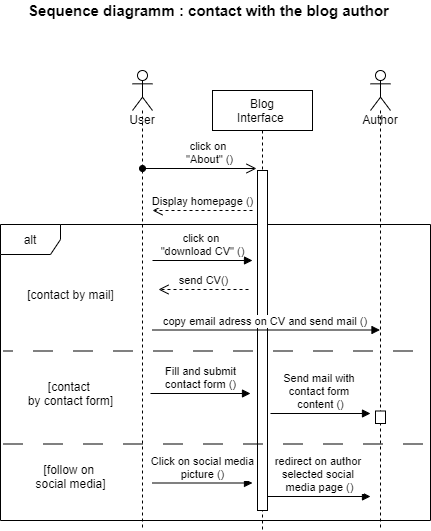

The diagram above was exported from draw.io. Its source (the exported page's mxGraphModel, read from the mxfile embedded in the PNG):
<mxGraphModel dx="1086" dy="806" grid="1" gridSize="10" guides="1" tooltips="1" connect="1" arrows="1" fold="1" page="1" pageScale="1" pageWidth="1169" pageHeight="827" background="#ffffff" math="0" shadow="0">
  <root>
    <mxCell id="0" />
    <mxCell id="1" parent="0" />
    <mxCell id="cHthAg7IN_9KQG_n1cKa-1" value="alt" style="shape=umlFrame;whiteSpace=wrap;html=1;" parent="1" vertex="1">
      <mxGeometry x="92" y="234" width="430" height="296" as="geometry" />
    </mxCell>
    <mxCell id="PlWm9muEO-rE1u918JzW-1" value="Sequence diagramm : contact with the blog author" style="text;html=1;align=center;verticalAlign=middle;resizable=0;points=[];autosize=1;fontSize=15;fontStyle=1" parent="1" vertex="1">
      <mxGeometry x="110" y="10" width="380" height="20" as="geometry" />
    </mxCell>
    <mxCell id="LLPulwQ3GrSnz5mqGQJf-2" value="Blog&lt;br&gt;Interface&amp;nbsp;" style="shape=umlLifeline;perimeter=lifelinePerimeter;whiteSpace=wrap;html=1;container=1;collapsible=0;recursiveResize=0;outlineConnect=0;" parent="1" vertex="1">
      <mxGeometry x="304" y="100" width="100" height="440" as="geometry" />
    </mxCell>
    <mxCell id="cHthAg7IN_9KQG_n1cKa-8" value="" style="html=1;points=[];perimeter=orthogonalPerimeter;" parent="LLPulwQ3GrSnz5mqGQJf-2" vertex="1">
      <mxGeometry x="45" y="80" width="10" height="340" as="geometry" />
    </mxCell>
    <mxCell id="LLPulwQ3GrSnz5mqGQJf-4" value="User" style="shape=umlLifeline;participant=umlActor;perimeter=lifelinePerimeter;whiteSpace=wrap;html=1;container=1;collapsible=0;recursiveResize=0;verticalAlign=top;spacingTop=36;outlineConnect=0;" parent="1" vertex="1">
      <mxGeometry x="224" y="80" width="20" height="460" as="geometry" />
    </mxCell>
    <mxCell id="VZQikTkwf3tmHHGMmQFS-9" value="click on&amp;nbsp;&lt;br&gt;&quot;About&quot; ()" style="html=1;verticalAlign=bottom;startArrow=oval;startFill=1;endArrow=open;startSize=6;endSize=8;" parent="1" edge="1">
      <mxGeometry x="0.1667" width="80" relative="1" as="geometry">
        <mxPoint x="234" y="178" as="sourcePoint" />
        <mxPoint x="348" y="178" as="targetPoint" />
        <mxPoint as="offset" />
      </mxGeometry>
    </mxCell>
    <mxCell id="VZQikTkwf3tmHHGMmQFS-10" value="Display homepage ()" style="html=1;verticalAlign=bottom;endArrow=open;dashed=1;endSize=8;" parent="1" edge="1">
      <mxGeometry relative="1" as="geometry">
        <mxPoint x="344" y="220" as="sourcePoint" />
        <mxPoint x="244" y="220" as="targetPoint" />
        <mxPoint as="offset" />
      </mxGeometry>
    </mxCell>
    <mxCell id="cHthAg7IN_9KQG_n1cKa-2" value="" style="line;strokeWidth=1;direction=south;html=1;dashed=1;dashPattern=20 20;rotation=90;" parent="1" vertex="1">
      <mxGeometry x="299.5" y="243.5" width="10" height="420" as="geometry" />
    </mxCell>
    <mxCell id="cHthAg7IN_9KQG_n1cKa-5" value="[contact by mail]" style="text;html=1;align=center;verticalAlign=middle;resizable=0;points=[];autosize=1;" parent="1" vertex="1">
      <mxGeometry x="112" y="294" width="100" height="20" as="geometry" />
    </mxCell>
    <mxCell id="cHthAg7IN_9KQG_n1cKa-6" value="[contact &lt;br&gt;by contact form]" style="text;html=1;align=center;verticalAlign=middle;resizable=0;points=[];autosize=1;" parent="1" vertex="1">
      <mxGeometry x="112" y="388" width="100" height="30" as="geometry" />
    </mxCell>
    <mxCell id="cHthAg7IN_9KQG_n1cKa-7" value="Fill and submit&lt;br&gt;contact form ()" style="html=1;verticalAlign=bottom;endArrow=block;" parent="1" edge="1">
      <mxGeometry width="80" relative="1" as="geometry">
        <mxPoint x="242" y="403" as="sourcePoint" />
        <mxPoint x="342" y="403" as="targetPoint" />
        <Array as="points" />
      </mxGeometry>
    </mxCell>
    <mxCell id="cHthAg7IN_9KQG_n1cKa-10" value="Author" style="shape=umlLifeline;participant=umlActor;perimeter=lifelinePerimeter;whiteSpace=wrap;html=1;container=1;collapsible=0;recursiveResize=0;verticalAlign=top;spacingTop=36;outlineConnect=0;" parent="1" vertex="1">
      <mxGeometry x="462" y="80" width="20" height="460" as="geometry" />
    </mxCell>
    <mxCell id="cHthAg7IN_9KQG_n1cKa-11" value="Send mail with &lt;br&gt;contact form &lt;br&gt;content&amp;nbsp;()" style="html=1;verticalAlign=bottom;endArrow=block;" parent="1" edge="1">
      <mxGeometry width="80" relative="1" as="geometry">
        <mxPoint x="362" y="423" as="sourcePoint" />
        <mxPoint x="462" y="423" as="targetPoint" />
        <Array as="points" />
      </mxGeometry>
    </mxCell>
    <mxCell id="cHthAg7IN_9KQG_n1cKa-12" value="" style="line;strokeWidth=1;direction=south;html=1;dashed=1;dashPattern=20 20;rotation=90;" parent="1" vertex="1">
      <mxGeometry x="294.5" y="155.5" width="10" height="410" as="geometry" />
    </mxCell>
    <mxCell id="cHthAg7IN_9KQG_n1cKa-13" value="click on &lt;br&gt;&quot;download CV&quot; ()" style="html=1;verticalAlign=bottom;endArrow=block;" parent="1" edge="1">
      <mxGeometry width="80" relative="1" as="geometry">
        <mxPoint x="244" y="270" as="sourcePoint" />
        <mxPoint x="344" y="270" as="targetPoint" />
        <Array as="points" />
      </mxGeometry>
    </mxCell>
    <mxCell id="cHthAg7IN_9KQG_n1cKa-14" value="" style="html=1;points=[];perimeter=orthogonalPerimeter;" parent="1" vertex="1">
      <mxGeometry x="467" y="420.5" width="10" height="12.5" as="geometry" />
    </mxCell>
    <mxCell id="cHthAg7IN_9KQG_n1cKa-15" value="[follow on &lt;br&gt;social media]" style="text;html=1;align=center;verticalAlign=middle;resizable=0;points=[];autosize=1;" parent="1" vertex="1">
      <mxGeometry x="117" y="471" width="90" height="30" as="geometry" />
    </mxCell>
    <mxCell id="cHthAg7IN_9KQG_n1cKa-17" value="Click on social media&lt;br&gt;picture ()" style="html=1;verticalAlign=bottom;endArrow=block;" parent="1" edge="1">
      <mxGeometry width="80" relative="1" as="geometry">
        <mxPoint x="244" y="492.5" as="sourcePoint" />
        <mxPoint x="344" y="492.5" as="targetPoint" />
        <Array as="points" />
      </mxGeometry>
    </mxCell>
    <mxCell id="cHthAg7IN_9KQG_n1cKa-18" value="redirect on author &lt;br&gt;selected social &lt;br&gt;media page ()" style="html=1;verticalAlign=bottom;endArrow=block;" parent="1" edge="1">
      <mxGeometry width="80" relative="1" as="geometry">
        <mxPoint x="359" y="506" as="sourcePoint" />
        <mxPoint x="462" y="506" as="targetPoint" />
        <Array as="points" />
      </mxGeometry>
    </mxCell>
    <mxCell id="1DipP5vZAs4oyenVz7ew-2" value="send CV()" style="html=1;verticalAlign=bottom;endArrow=open;dashed=1;endSize=8;" edge="1" parent="1">
      <mxGeometry relative="1" as="geometry">
        <mxPoint x="340" y="299" as="sourcePoint" />
        <mxPoint x="250" y="299" as="targetPoint" />
      </mxGeometry>
    </mxCell>
    <mxCell id="1DipP5vZAs4oyenVz7ew-5" value="copy email adress on CV and send mail ()&amp;nbsp;" style="html=1;verticalAlign=bottom;endArrow=block;" edge="1" parent="1" target="cHthAg7IN_9KQG_n1cKa-10">
      <mxGeometry width="80" relative="1" as="geometry">
        <mxPoint x="244" y="339.5" as="sourcePoint" />
        <mxPoint x="344" y="339.5" as="targetPoint" />
        <Array as="points" />
      </mxGeometry>
    </mxCell>
  </root>
</mxGraphModel>